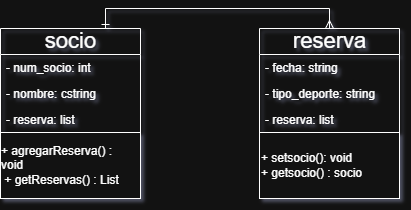

The diagram above was exported from draw.io. Its source (the exported page's mxGraphModel, read from the mxfile embedded in the PNG):
<mxGraphModel dx="818" dy="451" grid="1" gridSize="10" guides="1" tooltips="1" connect="1" arrows="1" fold="1" page="1" pageScale="1" pageWidth="827" pageHeight="1169" background="none" math="0" shadow="1">
  <root>
    <mxCell id="0" />
    <mxCell id="1" parent="0" />
    <mxCell id="kxS2Y3158fEn7m17lzPZ-28" edge="1" parent="1" source="kxS2Y3158fEn7m17lzPZ-1" style="edgeStyle=orthogonalEdgeStyle;rounded=0;orthogonalLoop=1;jettySize=auto;html=1;exitX=0.75;exitY=0;exitDx=0;exitDy=0;entryX=0.5;entryY=0;entryDx=0;entryDy=0;startArrow=ERone;startFill=0;endArrow=ERmany;endFill=0;" target="kxS2Y3158fEn7m17lzPZ-23">
      <mxGeometry relative="1" as="geometry" />
    </mxCell>
    <mxCell id="kxS2Y3158fEn7m17lzPZ-1" parent="1" style="swimlane;fontStyle=0;childLayout=stackLayout;horizontal=1;startSize=26;fillColor=none;horizontalStack=0;resizeParent=1;resizeParentMax=0;resizeLast=0;collapsible=1;marginBottom=0;html=1;" value="&lt;font style=&quot;font-size: 22px;&quot;&gt;socio&lt;/font&gt;" vertex="1">
      <mxGeometry height="104" width="140" x="161" y="130" as="geometry" />
    </mxCell>
    <mxCell id="kxS2Y3158fEn7m17lzPZ-2" parent="kxS2Y3158fEn7m17lzPZ-1" style="text;strokeColor=none;fillColor=none;align=left;verticalAlign=top;spacingLeft=4;spacingRight=4;overflow=hidden;rotatable=0;points=[[0,0.5],[1,0.5]];portConstraint=eastwest;whiteSpace=wrap;html=1;" value="- num_socio: int" vertex="1">
      <mxGeometry height="26" width="140" y="26" as="geometry" />
    </mxCell>
    <mxCell id="kxS2Y3158fEn7m17lzPZ-3" parent="kxS2Y3158fEn7m17lzPZ-1" style="text;strokeColor=none;fillColor=none;align=left;verticalAlign=top;spacingLeft=4;spacingRight=4;overflow=hidden;rotatable=0;points=[[0,0.5],[1,0.5]];portConstraint=eastwest;whiteSpace=wrap;html=1;" value="- nombre: cstring" vertex="1">
      <mxGeometry height="26" width="140" y="52" as="geometry" />
    </mxCell>
    <mxCell id="kxS2Y3158fEn7m17lzPZ-4" parent="kxS2Y3158fEn7m17lzPZ-1" style="text;strokeColor=none;fillColor=none;align=left;verticalAlign=top;spacingLeft=4;spacingRight=4;overflow=hidden;rotatable=0;points=[[0,0.5],[1,0.5]];portConstraint=eastwest;whiteSpace=wrap;html=1;" value="- reserva: list" vertex="1">
      <mxGeometry height="26" width="140" y="78" as="geometry" />
    </mxCell>
    <mxCell id="kxS2Y3158fEn7m17lzPZ-22" parent="1" style="rounded=0;whiteSpace=wrap;html=1;" value="&lt;div style=&quot;text-align: left;&quot;&gt;&lt;span style=&quot;background-color: transparent; color: light-dark(rgb(0, 0, 0), rgb(255, 255, 255));&quot;&gt;+ agregarReserva() : void&amp;nbsp;&lt;/span&gt;&lt;/div&gt;&lt;div style=&quot;text-align: left;&quot;&gt;&lt;span style=&quot;background-color: transparent; color: light-dark(rgb(0, 0, 0), rgb(255, 255, 255));&quot;&gt;&amp;nbsp;+ getReservas() : List&lt;/span&gt;&lt;/div&gt;" vertex="1">
      <mxGeometry height="66" width="140" x="161" y="234" as="geometry" />
    </mxCell>
    <mxCell id="kxS2Y3158fEn7m17lzPZ-23" parent="1" style="swimlane;fontStyle=0;childLayout=stackLayout;horizontal=1;startSize=26;fillColor=none;horizontalStack=0;resizeParent=1;resizeParentMax=0;resizeLast=0;collapsible=1;marginBottom=0;html=1;" value="&lt;font style=&quot;font-size: 22px;&quot;&gt;reserva&lt;/font&gt;" vertex="1">
      <mxGeometry height="104" width="140" x="420" y="130" as="geometry" />
    </mxCell>
    <mxCell id="kxS2Y3158fEn7m17lzPZ-24" parent="kxS2Y3158fEn7m17lzPZ-23" style="text;strokeColor=none;fillColor=none;align=left;verticalAlign=top;spacingLeft=4;spacingRight=4;overflow=hidden;rotatable=0;points=[[0,0.5],[1,0.5]];portConstraint=eastwest;whiteSpace=wrap;html=1;" value="- fecha: string" vertex="1">
      <mxGeometry height="26" width="140" y="26" as="geometry" />
    </mxCell>
    <mxCell id="kxS2Y3158fEn7m17lzPZ-25" parent="kxS2Y3158fEn7m17lzPZ-23" style="text;strokeColor=none;fillColor=none;align=left;verticalAlign=top;spacingLeft=4;spacingRight=4;overflow=hidden;rotatable=0;points=[[0,0.5],[1,0.5]];portConstraint=eastwest;whiteSpace=wrap;html=1;" value="- tipo_deporte: string" vertex="1">
      <mxGeometry height="26" width="140" y="52" as="geometry" />
    </mxCell>
    <mxCell id="kxS2Y3158fEn7m17lzPZ-26" parent="kxS2Y3158fEn7m17lzPZ-23" style="text;strokeColor=none;fillColor=none;align=left;verticalAlign=top;spacingLeft=4;spacingRight=4;overflow=hidden;rotatable=0;points=[[0,0.5],[1,0.5]];portConstraint=eastwest;whiteSpace=wrap;html=1;" value="- reserva: list" vertex="1">
      <mxGeometry height="26" width="140" y="78" as="geometry" />
    </mxCell>
    <mxCell id="kxS2Y3158fEn7m17lzPZ-27" parent="1" style="rounded=0;whiteSpace=wrap;html=1;align=left;" value="&lt;div style=&quot;&quot;&gt;&lt;span style=&quot;background-color: transparent; color: light-dark(rgb(0, 0, 0), rgb(255, 255, 255));&quot;&gt;+ setsocio(): void&lt;/span&gt;&lt;/div&gt;&lt;div style=&quot;&quot;&gt;&lt;span style=&quot;background-color: transparent; color: light-dark(rgb(0, 0, 0), rgb(255, 255, 255));&quot;&gt;+ getsocio() : socio&lt;/span&gt;&lt;/div&gt;" vertex="1">
      <mxGeometry height="66" width="140" x="420" y="234" as="geometry" />
    </mxCell>
  </root>
</mxGraphModel>